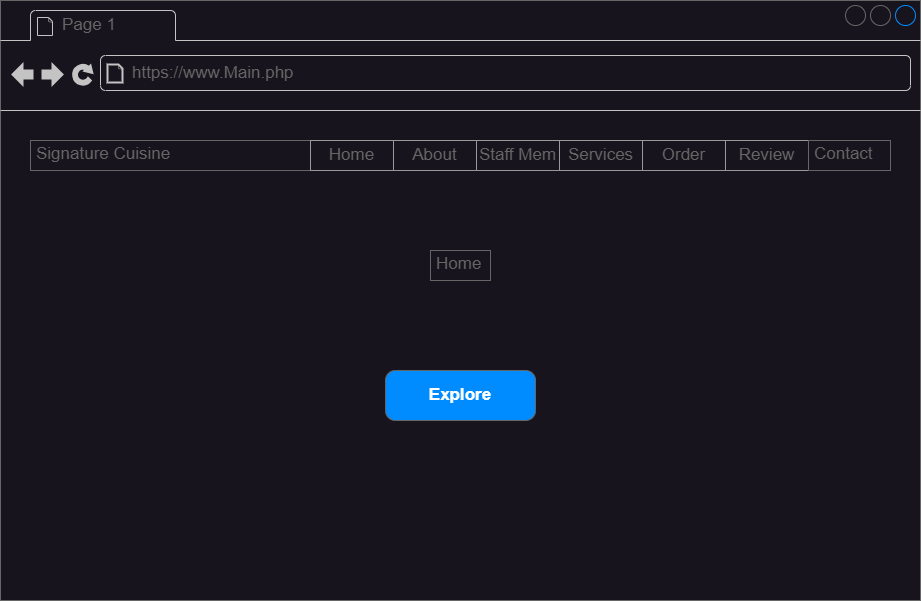

The diagram above was exported from draw.io. Its source (the exported page's mxGraphModel, read from the mxfile embedded in the PNG):
<mxGraphModel dx="1674" dy="836" grid="1" gridSize="10" guides="1" tooltips="1" connect="1" arrows="1" fold="1" page="1" pageScale="1" pageWidth="827" pageHeight="1169" math="0" shadow="0">
  <root>
    <mxCell id="0" />
    <mxCell id="1" parent="0" />
    <mxCell id="8R2meNSlnnWfXJwPKQnz-1" value="" style="strokeWidth=1;shadow=0;dashed=0;align=center;html=1;shape=mxgraph.mockup.containers.browserWindow;rSize=0;strokeColor=#666666;strokeColor2=#008cff;strokeColor3=#c4c4c4;mainText=,;recursiveResize=0;" vertex="1" parent="1">
      <mxGeometry x="40" y="120" width="920" height="600" as="geometry" />
    </mxCell>
    <mxCell id="8R2meNSlnnWfXJwPKQnz-2" value="Page 1" style="strokeWidth=1;shadow=0;dashed=0;align=center;html=1;shape=mxgraph.mockup.containers.anchor;fontSize=17;fontColor=#666666;align=left;whiteSpace=wrap;" vertex="1" parent="8R2meNSlnnWfXJwPKQnz-1">
      <mxGeometry x="60" y="12" width="110" height="26" as="geometry" />
    </mxCell>
    <mxCell id="8R2meNSlnnWfXJwPKQnz-3" value="https://www.Main.php" style="strokeWidth=1;shadow=0;dashed=0;align=center;html=1;shape=mxgraph.mockup.containers.anchor;rSize=0;fontSize=17;fontColor=#666666;align=left;" vertex="1" parent="8R2meNSlnnWfXJwPKQnz-1">
      <mxGeometry x="130" y="60" width="250" height="26" as="geometry" />
    </mxCell>
    <mxCell id="8R2meNSlnnWfXJwPKQnz-11" value="Signature Cuisine" style="strokeWidth=1;shadow=0;dashed=0;align=center;html=1;shape=mxgraph.mockup.text.textBox;fontColor=#666666;align=left;fontSize=17;spacingLeft=4;spacingTop=-3;whiteSpace=wrap;strokeColor=#666666;mainText=" vertex="1" parent="8R2meNSlnnWfXJwPKQnz-1">
      <mxGeometry x="30" y="140" width="280" height="30" as="geometry" />
    </mxCell>
    <mxCell id="8R2meNSlnnWfXJwPKQnz-13" value="Home" style="strokeWidth=1;shadow=0;dashed=0;align=center;html=1;shape=mxgraph.mockup.text.textBox;fontColor=#666666;align=left;fontSize=17;spacingLeft=4;spacingTop=-3;whiteSpace=wrap;strokeColor=#666666;mainText=" vertex="1" parent="8R2meNSlnnWfXJwPKQnz-1">
      <mxGeometry x="430" y="250" width="60" height="30" as="geometry" />
    </mxCell>
    <mxCell id="8R2meNSlnnWfXJwPKQnz-14" value="Explore" style="strokeWidth=1;shadow=0;dashed=0;align=center;html=1;shape=mxgraph.mockup.buttons.button;strokeColor=#666666;fontColor=#ffffff;mainText=;buttonStyle=round;fontSize=17;fontStyle=1;fillColor=#008cff;whiteSpace=wrap;" vertex="1" parent="8R2meNSlnnWfXJwPKQnz-1">
      <mxGeometry x="385" y="370" width="150" height="50" as="geometry" />
    </mxCell>
    <mxCell id="8R2meNSlnnWfXJwPKQnz-22" value="" style="group" vertex="1" connectable="0" parent="8R2meNSlnnWfXJwPKQnz-1">
      <mxGeometry x="310" y="140" width="580" height="30" as="geometry" />
    </mxCell>
    <mxCell id="8R2meNSlnnWfXJwPKQnz-4" value="" style="strokeWidth=1;shadow=0;dashed=0;align=center;html=1;shape=mxgraph.mockup.forms.rrect;rSize=0;strokeColor=#999999;" vertex="1" parent="8R2meNSlnnWfXJwPKQnz-22">
      <mxGeometry width="498" height="30" as="geometry" />
    </mxCell>
    <mxCell id="8R2meNSlnnWfXJwPKQnz-5" value="Home" style="strokeColor=inherit;fillColor=inherit;gradientColor=inherit;strokeWidth=1;shadow=0;dashed=0;align=center;html=1;shape=mxgraph.mockup.forms.rrect;rSize=0;fontSize=17;fontColor=#666666;whiteSpace=wrap;" vertex="1" parent="8R2meNSlnnWfXJwPKQnz-4">
      <mxGeometry width="83" height="30" as="geometry" />
    </mxCell>
    <mxCell id="8R2meNSlnnWfXJwPKQnz-6" value="About" style="strokeColor=inherit;fillColor=inherit;gradientColor=inherit;strokeWidth=1;shadow=0;dashed=0;align=center;html=1;shape=mxgraph.mockup.forms.rrect;rSize=0;fontSize=17;fontColor=#666666;whiteSpace=wrap;" vertex="1" parent="8R2meNSlnnWfXJwPKQnz-4">
      <mxGeometry x="83" width="83" height="30" as="geometry" />
    </mxCell>
    <mxCell id="8R2meNSlnnWfXJwPKQnz-7" value="Staff Mem" style="strokeColor=inherit;fillColor=inherit;gradientColor=inherit;strokeWidth=1;shadow=0;dashed=0;align=center;html=1;shape=mxgraph.mockup.forms.rrect;rSize=0;fontSize=17;fontColor=#666666;whiteSpace=wrap;" vertex="1" parent="8R2meNSlnnWfXJwPKQnz-4">
      <mxGeometry x="166" width="83" height="30" as="geometry" />
    </mxCell>
    <mxCell id="8R2meNSlnnWfXJwPKQnz-8" value="Services" style="strokeColor=inherit;fillColor=inherit;gradientColor=inherit;strokeWidth=1;shadow=0;dashed=0;align=center;html=1;shape=mxgraph.mockup.forms.rrect;rSize=0;fontSize=17;fontColor=#666666;whiteSpace=wrap;" vertex="1" parent="8R2meNSlnnWfXJwPKQnz-4">
      <mxGeometry x="249" width="83" height="30" as="geometry" />
    </mxCell>
    <mxCell id="8R2meNSlnnWfXJwPKQnz-9" value="Order" style="strokeColor=inherit;fillColor=inherit;gradientColor=inherit;strokeWidth=1;shadow=0;dashed=0;align=center;html=1;shape=mxgraph.mockup.forms.rrect;rSize=0;fontSize=17;fontColor=#666666;whiteSpace=wrap;" vertex="1" parent="8R2meNSlnnWfXJwPKQnz-4">
      <mxGeometry x="332" width="83" height="30" as="geometry" />
    </mxCell>
    <mxCell id="8R2meNSlnnWfXJwPKQnz-10" value="Review" style="strokeColor=inherit;fillColor=inherit;gradientColor=inherit;strokeWidth=1;shadow=0;dashed=0;align=center;html=1;shape=mxgraph.mockup.forms.rrect;rSize=0;fontSize=17;fontColor=#666666;whiteSpace=wrap;" vertex="1" parent="8R2meNSlnnWfXJwPKQnz-4">
      <mxGeometry x="415" width="83" height="30" as="geometry" />
    </mxCell>
    <mxCell id="8R2meNSlnnWfXJwPKQnz-21" value="Contact" style="strokeWidth=1;shadow=0;dashed=0;align=center;html=1;shape=mxgraph.mockup.text.textBox;fontColor=#666666;align=left;fontSize=17;spacingLeft=4;spacingTop=-3;whiteSpace=wrap;strokeColor=#666666;mainText=" vertex="1" parent="8R2meNSlnnWfXJwPKQnz-22">
      <mxGeometry x="498" width="82" height="30" as="geometry" />
    </mxCell>
  </root>
</mxGraphModel>